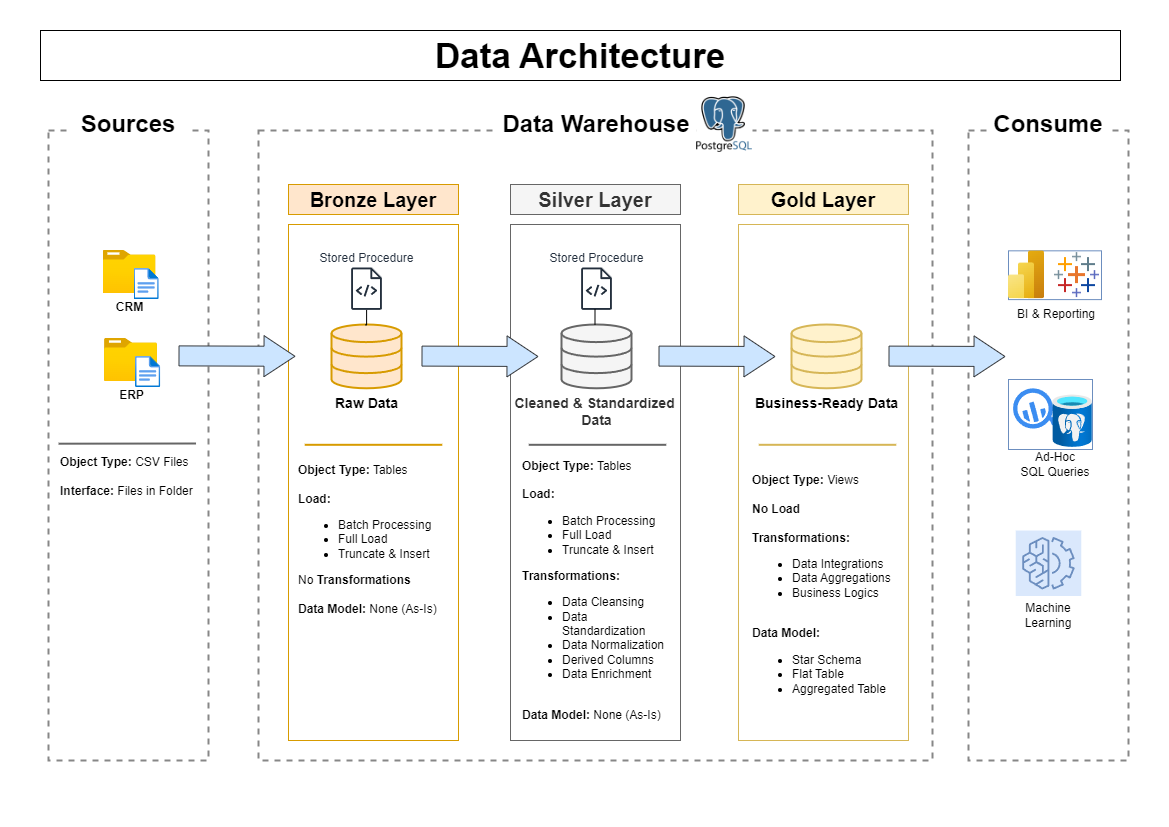

The diagram above was exported from draw.io. Its source (the exported page's mxGraphModel, read from the mxfile embedded in the PNG):
<mxGraphModel dx="1050" dy="629" grid="1" gridSize="10" guides="1" tooltips="1" connect="1" arrows="1" fold="1" page="1" pageScale="1" pageWidth="1169" pageHeight="827" math="0" shadow="0">
  <root>
    <mxCell id="0" />
    <mxCell id="1" parent="0" />
    <mxCell id="A9otNWcZmMGLf-veewoi-1" value="Data Architecture" style="text;html=1;align=center;verticalAlign=middle;whiteSpace=wrap;rounded=0;fontStyle=1;fontSize=35;fillColor=default;strokeColor=default;" parent="1" vertex="1">
      <mxGeometry x="40" y="30" width="1080" height="50" as="geometry" />
    </mxCell>
    <mxCell id="A9otNWcZmMGLf-veewoi-53" value="" style="group;movable=1;resizable=1;rotatable=1;deletable=1;editable=1;locked=0;connectable=1;verticalAlign=top;fillColor=default;" parent="1" vertex="1" connectable="0">
      <mxGeometry x="48" y="90" width="1080" height="670" as="geometry" />
    </mxCell>
    <mxCell id="A9otNWcZmMGLf-veewoi-2" value="" style="rounded=0;whiteSpace=wrap;html=1;fillColor=none;dashed=1;strokeColor=light-dark(#878787, #ededed);strokeWidth=2;" parent="A9otNWcZmMGLf-veewoi-53" vertex="1">
      <mxGeometry y="40" width="160" height="630" as="geometry" />
    </mxCell>
    <mxCell id="A9otNWcZmMGLf-veewoi-3" value="Sources" style="rounded=0;whiteSpace=wrap;html=1;fontSize=24;fillColor=default;strokeColor=none;fontStyle=1" parent="A9otNWcZmMGLf-veewoi-53" vertex="1">
      <mxGeometry x="20" y="4" width="120" height="60" as="geometry" />
    </mxCell>
    <mxCell id="A9otNWcZmMGLf-veewoi-4" value="" style="rounded=0;whiteSpace=wrap;html=1;fillColor=none;dashed=1;strokeColor=light-dark(#878787, #ededed);strokeWidth=2;" parent="A9otNWcZmMGLf-veewoi-53" vertex="1">
      <mxGeometry x="210" y="40" width="674" height="630" as="geometry" />
    </mxCell>
    <mxCell id="A9otNWcZmMGLf-veewoi-5" value="Data Warehouse" style="rounded=0;whiteSpace=wrap;html=1;fontSize=24;fillColor=default;strokeColor=none;fontStyle=1" parent="A9otNWcZmMGLf-veewoi-53" vertex="1">
      <mxGeometry x="448" y="4" width="200" height="60" as="geometry" />
    </mxCell>
    <mxCell id="A9otNWcZmMGLf-veewoi-6" value="" style="rounded=0;whiteSpace=wrap;html=1;fillColor=none;dashed=1;strokeColor=light-dark(#878787, #ededed);strokeWidth=2;" parent="A9otNWcZmMGLf-veewoi-53" vertex="1">
      <mxGeometry x="920" y="40" width="160" height="630" as="geometry" />
    </mxCell>
    <mxCell id="A9otNWcZmMGLf-veewoi-7" value="Consume" style="rounded=0;whiteSpace=wrap;html=1;fontSize=24;fillColor=default;strokeColor=none;fontStyle=1" parent="A9otNWcZmMGLf-veewoi-53" vertex="1">
      <mxGeometry x="940" y="4" width="120" height="60" as="geometry" />
    </mxCell>
    <mxCell id="A9otNWcZmMGLf-veewoi-8" value="Bronze Layer" style="rounded=0;whiteSpace=wrap;html=1;fontSize=20;fillColor=#ffe6cc;strokeColor=#d79b00;fontStyle=1" parent="A9otNWcZmMGLf-veewoi-53" vertex="1">
      <mxGeometry x="240" y="94" width="170" height="30" as="geometry" />
    </mxCell>
    <mxCell id="A9otNWcZmMGLf-veewoi-9" value="" style="rounded=0;whiteSpace=wrap;html=1;fontSize=20;fillColor=none;strokeColor=#d79b00;" parent="A9otNWcZmMGLf-veewoi-53" vertex="1">
      <mxGeometry x="240" y="134" width="170" height="516" as="geometry" />
    </mxCell>
    <mxCell id="A9otNWcZmMGLf-veewoi-10" value="Silver Layer" style="rounded=0;whiteSpace=wrap;html=1;fontSize=20;fillColor=#f5f5f5;strokeColor=#666666;fontColor=#333333;fontStyle=1" parent="A9otNWcZmMGLf-veewoi-53" vertex="1">
      <mxGeometry x="462" y="94" width="170" height="30" as="geometry" />
    </mxCell>
    <mxCell id="A9otNWcZmMGLf-veewoi-11" value="" style="rounded=0;whiteSpace=wrap;html=1;fontSize=20;fillColor=none;strokeColor=#666666;fontColor=#333333;" parent="A9otNWcZmMGLf-veewoi-53" vertex="1">
      <mxGeometry x="462" y="134" width="170" height="516" as="geometry" />
    </mxCell>
    <mxCell id="A9otNWcZmMGLf-veewoi-12" value="Gold Layer" style="rounded=0;whiteSpace=wrap;html=1;fontSize=20;fillColor=#fff2cc;strokeColor=#d6b656;fontStyle=1;" parent="A9otNWcZmMGLf-veewoi-53" vertex="1">
      <mxGeometry x="690" y="94" width="170" height="30" as="geometry" />
    </mxCell>
    <mxCell id="A9otNWcZmMGLf-veewoi-13" value="" style="rounded=0;whiteSpace=wrap;html=1;fontSize=20;fillColor=none;strokeColor=#d6b656;" parent="A9otNWcZmMGLf-veewoi-53" vertex="1">
      <mxGeometry x="690" y="134" width="170" height="516" as="geometry" />
    </mxCell>
    <mxCell id="A9otNWcZmMGLf-veewoi-16" value="" style="group" parent="A9otNWcZmMGLf-veewoi-53" vertex="1" connectable="0">
      <mxGeometry x="54.5" y="160" width="56.25" height="49.110000000000014" as="geometry" />
    </mxCell>
    <mxCell id="A9otNWcZmMGLf-veewoi-14" value="&lt;div&gt;&lt;b&gt;CRM&lt;/b&gt;&lt;/div&gt;" style="image;aspect=fixed;html=1;points=[];align=center;fontSize=12;image=img/lib/azure2/general/Folder_Blank.svg;container=1;" parent="A9otNWcZmMGLf-veewoi-16" vertex="1">
      <mxGeometry width="53" height="43.01" as="geometry" />
    </mxCell>
    <mxCell id="A9otNWcZmMGLf-veewoi-15" value="" style="image;aspect=fixed;html=1;points=[];align=center;fontSize=12;image=img/lib/azure2/general/File.svg;" parent="A9otNWcZmMGLf-veewoi-16" vertex="1">
      <mxGeometry x="31" y="18" width="25.25" height="31.11" as="geometry" />
    </mxCell>
    <mxCell id="A9otNWcZmMGLf-veewoi-17" value="" style="group" parent="A9otNWcZmMGLf-veewoi-53" vertex="1" connectable="0">
      <mxGeometry x="56" y="248" width="56.25" height="49.110000000000014" as="geometry" />
    </mxCell>
    <mxCell id="A9otNWcZmMGLf-veewoi-18" value="&lt;div&gt;&lt;b&gt;ERP&lt;/b&gt;&lt;/div&gt;" style="image;aspect=fixed;html=1;points=[];align=center;fontSize=12;image=img/lib/azure2/general/Folder_Blank.svg;container=1;" parent="A9otNWcZmMGLf-veewoi-17" vertex="1">
      <mxGeometry width="53" height="43.01" as="geometry" />
    </mxCell>
    <mxCell id="A9otNWcZmMGLf-veewoi-19" value="" style="image;aspect=fixed;html=1;points=[];align=center;fontSize=12;image=img/lib/azure2/general/File.svg;" parent="A9otNWcZmMGLf-veewoi-17" vertex="1">
      <mxGeometry x="31" y="18" width="25.25" height="31.11" as="geometry" />
    </mxCell>
    <mxCell id="A9otNWcZmMGLf-veewoi-21" value="" style="endArrow=none;html=1;rounded=0;entryX=0.933;entryY=0.78;entryDx=0;entryDy=0;entryPerimeter=0;fillColor=#f5f5f5;strokeColor=#666666;exitX=0.063;exitY=0.564;exitDx=0;exitDy=0;exitPerimeter=0;strokeWidth=2;" parent="A9otNWcZmMGLf-veewoi-53" edge="1">
      <mxGeometry width="50" height="50" relative="1" as="geometry">
        <mxPoint x="10.079999999999927" y="353.20000000000005" as="sourcePoint" />
        <mxPoint x="147.52" y="353" as="targetPoint" />
      </mxGeometry>
    </mxCell>
    <mxCell id="A9otNWcZmMGLf-veewoi-22" value="&lt;b&gt;Object Type:&lt;/b&gt; CSV Files&lt;div&gt;&lt;br&gt;&lt;/div&gt;&lt;div&gt;&lt;b&gt;Interface:&lt;/b&gt; Files in Folder&lt;/div&gt;" style="text;html=1;align=left;verticalAlign=middle;whiteSpace=wrap;rounded=0;fontSize=12;" parent="A9otNWcZmMGLf-veewoi-53" vertex="1">
      <mxGeometry x="10" y="371" width="140" height="30" as="geometry" />
    </mxCell>
    <mxCell id="A9otNWcZmMGLf-veewoi-23" value="&lt;b&gt;&lt;font style=&quot;font-size: 14px;&quot;&gt;Raw Data&lt;/font&gt;&lt;/b&gt;" style="html=1;verticalLabelPosition=bottom;align=center;labelBackgroundColor=#ffffff;verticalAlign=top;strokeWidth=2;strokeColor=#d79b00;shadow=0;dashed=0;shape=mxgraph.ios7.icons.data;fillColor=#ffe6cc;" parent="A9otNWcZmMGLf-veewoi-53" vertex="1">
      <mxGeometry x="283" y="234" width="70" height="63.78" as="geometry" />
    </mxCell>
    <mxCell id="A9otNWcZmMGLf-veewoi-24" value="&lt;b&gt;&lt;font style=&quot;font-size: 14px;&quot;&gt;Cleaned &amp;amp; Standardized&amp;nbsp;&lt;/font&gt;&lt;/b&gt;&lt;div&gt;&lt;b&gt;&lt;font style=&quot;font-size: 14px;&quot;&gt;Data&lt;/font&gt;&lt;/b&gt;&lt;/div&gt;" style="html=1;verticalLabelPosition=bottom;align=center;labelBackgroundColor=#ffffff;verticalAlign=top;strokeWidth=2;strokeColor=#666666;shadow=0;dashed=0;shape=mxgraph.ios7.icons.data;fillColor=#f5f5f5;fontColor=#333333;" parent="A9otNWcZmMGLf-veewoi-53" vertex="1">
      <mxGeometry x="513" y="234" width="70" height="63.78" as="geometry" />
    </mxCell>
    <mxCell id="A9otNWcZmMGLf-veewoi-25" value="&lt;b&gt;&lt;font style=&quot;font-size: 14px;&quot;&gt;Business-Ready Data&lt;/font&gt;&lt;/b&gt;" style="html=1;verticalLabelPosition=bottom;align=center;labelBackgroundColor=#ffffff;verticalAlign=top;strokeWidth=2;strokeColor=#d6b656;shadow=0;dashed=0;shape=mxgraph.ios7.icons.data;fillColor=#fff2cc;" parent="A9otNWcZmMGLf-veewoi-53" vertex="1">
      <mxGeometry x="743" y="234" width="70" height="63.78" as="geometry" />
    </mxCell>
    <mxCell id="A9otNWcZmMGLf-veewoi-28" value="" style="shape=flexArrow;endArrow=classic;html=1;rounded=0;fillColor=#cce5ff;strokeColor=#36393d;width=20;endSize=10;startSize=6;" parent="A9otNWcZmMGLf-veewoi-53" edge="1">
      <mxGeometry width="50" height="50" relative="1" as="geometry">
        <mxPoint x="373" y="265.6" as="sourcePoint" />
        <mxPoint x="490" y="266" as="targetPoint" />
      </mxGeometry>
    </mxCell>
    <mxCell id="A9otNWcZmMGLf-veewoi-29" value="" style="shape=flexArrow;endArrow=classic;html=1;rounded=0;fillColor=#cce5ff;strokeColor=#36393d;width=20;endSize=10;startSize=6;" parent="A9otNWcZmMGLf-veewoi-53" edge="1">
      <mxGeometry width="50" height="50" relative="1" as="geometry">
        <mxPoint x="610" y="265.6" as="sourcePoint" />
        <mxPoint x="727" y="266" as="targetPoint" />
      </mxGeometry>
    </mxCell>
    <mxCell id="A9otNWcZmMGLf-veewoi-30" value="" style="shape=flexArrow;endArrow=classic;html=1;rounded=0;fillColor=#cce5ff;strokeColor=#36393d;width=20;endSize=10;startSize=6;" parent="A9otNWcZmMGLf-veewoi-53" edge="1">
      <mxGeometry width="50" height="50" relative="1" as="geometry">
        <mxPoint x="840" y="265.6" as="sourcePoint" />
        <mxPoint x="957" y="266" as="targetPoint" />
      </mxGeometry>
    </mxCell>
    <mxCell id="A9otNWcZmMGLf-veewoi-31" value="" style="shape=flexArrow;endArrow=classic;html=1;rounded=0;fillColor=#cce5ff;strokeColor=#36393d;width=20;endSize=10;startSize=6;" parent="A9otNWcZmMGLf-veewoi-53" edge="1">
      <mxGeometry width="50" height="50" relative="1" as="geometry">
        <mxPoint x="130" y="265.39000000000004" as="sourcePoint" />
        <mxPoint x="247" y="265.79" as="targetPoint" />
      </mxGeometry>
    </mxCell>
    <mxCell id="A9otNWcZmMGLf-veewoi-32" value="&lt;b&gt;Object Type:&lt;/b&gt; Tables&lt;div&gt;&lt;br&gt;&lt;/div&gt;&lt;div&gt;&lt;b&gt;Load:&lt;/b&gt;&amp;nbsp;&lt;/div&gt;&lt;div&gt;&lt;ul&gt;&lt;li&gt;Batch Processing&lt;/li&gt;&lt;li&gt;Full Load&amp;nbsp;&lt;/li&gt;&lt;li&gt;Truncate &amp;amp; Insert&lt;/li&gt;&lt;/ul&gt;&lt;div&gt;No &lt;b&gt;Transformations&lt;/b&gt;&lt;/div&gt;&lt;/div&gt;&lt;div&gt;&lt;br&gt;&lt;/div&gt;&lt;div&gt;&lt;b&gt;Data Model:&lt;/b&gt; None (As-Is)&lt;/div&gt;" style="text;html=1;align=left;verticalAlign=middle;whiteSpace=wrap;rounded=0;fontSize=12;" parent="A9otNWcZmMGLf-veewoi-53" vertex="1">
      <mxGeometry x="248" y="364" width="152" height="170" as="geometry" />
    </mxCell>
    <mxCell id="A9otNWcZmMGLf-veewoi-33" value="" style="endArrow=none;html=1;rounded=0;entryX=0.933;entryY=0.78;entryDx=0;entryDy=0;entryPerimeter=0;fillColor=#ffe6cc;strokeColor=#d79b00;exitX=0.063;exitY=0.564;exitDx=0;exitDy=0;exitPerimeter=0;strokeWidth=2;" parent="A9otNWcZmMGLf-veewoi-53" edge="1">
      <mxGeometry width="50" height="50" relative="1" as="geometry">
        <mxPoint x="256.24" y="354.31" as="sourcePoint" />
        <mxPoint x="393.76" y="354.31" as="targetPoint" />
      </mxGeometry>
    </mxCell>
    <mxCell id="A9otNWcZmMGLf-veewoi-34" value="&lt;b&gt;Object Type:&lt;/b&gt; Tables&lt;div&gt;&lt;br&gt;&lt;/div&gt;&lt;div&gt;&lt;b&gt;Load:&lt;/b&gt;&amp;nbsp;&lt;/div&gt;&lt;div&gt;&lt;ul&gt;&lt;li&gt;Batch Processing&lt;/li&gt;&lt;li&gt;Full Load&amp;nbsp;&lt;/li&gt;&lt;li&gt;Truncate &amp;amp; Insert&lt;/li&gt;&lt;/ul&gt;&lt;div&gt;&lt;b&gt;Transformations:&lt;/b&gt;&lt;/div&gt;&lt;/div&gt;&lt;div&gt;&lt;ul&gt;&lt;li&gt;Data Cleansing&lt;/li&gt;&lt;li&gt;Data Standardization&lt;/li&gt;&lt;li&gt;Data Normalization&lt;/li&gt;&lt;li&gt;Derived Columns&lt;/li&gt;&lt;li&gt;Data Enrichment&lt;/li&gt;&lt;/ul&gt;&lt;/div&gt;&lt;div&gt;&lt;br&gt;&lt;/div&gt;&lt;div&gt;&lt;b&gt;Data Model:&lt;/b&gt;&amp;nbsp;None (As-Is)&lt;/div&gt;" style="text;html=1;align=left;verticalAlign=middle;whiteSpace=wrap;rounded=0;fontSize=12;" parent="A9otNWcZmMGLf-veewoi-53" vertex="1">
      <mxGeometry x="472" y="364" width="152" height="272" as="geometry" />
    </mxCell>
    <mxCell id="A9otNWcZmMGLf-veewoi-35" value="" style="endArrow=none;html=1;rounded=0;entryX=0.933;entryY=0.78;entryDx=0;entryDy=0;entryPerimeter=0;fillColor=#f5f5f5;strokeColor=#666666;exitX=0.063;exitY=0.564;exitDx=0;exitDy=0;exitPerimeter=0;strokeWidth=2;" parent="A9otNWcZmMGLf-veewoi-53" edge="1">
      <mxGeometry width="50" height="50" relative="1" as="geometry">
        <mxPoint x="480.24" y="354.31" as="sourcePoint" />
        <mxPoint x="617.76" y="354.31" as="targetPoint" />
      </mxGeometry>
    </mxCell>
    <mxCell id="A9otNWcZmMGLf-veewoi-36" value="&lt;b&gt;Object Type:&lt;/b&gt; Views&lt;div&gt;&lt;br&gt;&lt;/div&gt;&lt;div&gt;&lt;b&gt;No Load&lt;/b&gt;&lt;/div&gt;&lt;div&gt;&lt;b&gt;&lt;br&gt;&lt;/b&gt;&lt;/div&gt;&lt;div&gt;&lt;div&gt;&lt;b&gt;Transformations:&lt;/b&gt;&lt;/div&gt;&lt;/div&gt;&lt;div&gt;&lt;ul&gt;&lt;li&gt;Data Integrations&lt;/li&gt;&lt;li&gt;Data Aggregations&lt;/li&gt;&lt;li&gt;Business Logics&lt;/li&gt;&lt;/ul&gt;&lt;/div&gt;&lt;div&gt;&lt;br&gt;&lt;/div&gt;&lt;div&gt;&lt;b&gt;Data Model:&lt;/b&gt;&amp;nbsp;&lt;/div&gt;&lt;div&gt;&lt;ul&gt;&lt;li&gt;Star Schema&lt;/li&gt;&lt;li&gt;Flat Table&lt;/li&gt;&lt;li&gt;Aggregated Table&lt;/li&gt;&lt;/ul&gt;&lt;/div&gt;" style="text;html=1;align=left;verticalAlign=middle;whiteSpace=wrap;rounded=0;fontSize=12;" parent="A9otNWcZmMGLf-veewoi-53" vertex="1">
      <mxGeometry x="702" y="364" width="152" height="272" as="geometry" />
    </mxCell>
    <mxCell id="A9otNWcZmMGLf-veewoi-37" value="" style="endArrow=none;html=1;rounded=0;entryX=0.933;entryY=0.78;entryDx=0;entryDy=0;entryPerimeter=0;fillColor=#fff2cc;strokeColor=#d6b656;exitX=0.063;exitY=0.564;exitDx=0;exitDy=0;exitPerimeter=0;strokeWidth=2;" parent="A9otNWcZmMGLf-veewoi-53" edge="1">
      <mxGeometry width="50" height="50" relative="1" as="geometry">
        <mxPoint x="710.24" y="354.31" as="sourcePoint" />
        <mxPoint x="847.76" y="354.31" as="targetPoint" />
      </mxGeometry>
    </mxCell>
    <mxCell id="A9otNWcZmMGLf-veewoi-41" value="" style="group;fillColor=none;strokeColor=#6c8ebf;" parent="A9otNWcZmMGLf-veewoi-53" vertex="1" connectable="0">
      <mxGeometry x="960" y="160.33" width="93" height="48.78" as="geometry" />
    </mxCell>
    <mxCell id="A9otNWcZmMGLf-veewoi-38" value="" style="image;aspect=fixed;html=1;points=[];align=center;fontSize=12;image=img/lib/azure2/analytics/Power_BI_Embedded.svg;" parent="A9otNWcZmMGLf-veewoi-41" vertex="1">
      <mxGeometry width="36" height="48" as="geometry" />
    </mxCell>
    <mxCell id="A9otNWcZmMGLf-veewoi-40" value="" style="shape=image;verticalLabelPosition=bottom;verticalAlign=top;imageAspect=0;aspect=fixed;image=data:image/png,(base64 omitted: 488 chars)" parent="A9otNWcZmMGLf-veewoi-41" vertex="1">
      <mxGeometry x="45" y="0.7799999999999727" width="48" height="48" as="geometry" />
    </mxCell>
    <mxCell id="A9otNWcZmMGLf-veewoi-42" value="BI &amp;amp; Reporting" style="text;html=1;align=center;verticalAlign=middle;whiteSpace=wrap;rounded=0;fontStyle=0" parent="A9otNWcZmMGLf-veewoi-53" vertex="1">
      <mxGeometry x="963" y="209.11" width="90" height="30" as="geometry" />
    </mxCell>
    <mxCell id="A9otNWcZmMGLf-veewoi-47" value="" style="group;fillColor=none;strokeColor=#6c8ebf;" parent="A9otNWcZmMGLf-veewoi-53" vertex="1" connectable="0">
      <mxGeometry x="960" y="289" width="84" height="70" as="geometry" />
    </mxCell>
    <mxCell id="A9otNWcZmMGLf-veewoi-43" value="" style="sketch=0;html=1;aspect=fixed;strokeColor=none;shadow=0;fillColor=#3B8DF1;verticalAlign=top;labelPosition=center;verticalLabelPosition=bottom;shape=mxgraph.gcp2.big_query;rotation=-15;" parent="A9otNWcZmMGLf-veewoi-47" vertex="1">
      <mxGeometry x="6.469876232853913" y="6.361839627783834" width="56.70109227210653" height="57.276320744432255" as="geometry" />
    </mxCell>
    <mxCell id="A9otNWcZmMGLf-veewoi-45" value="" style="image;aspect=fixed;html=1;points=[];align=center;fontSize=12;image=img/lib/azure2/databases/Azure_Database_PostgreSQL_Server.svg;" parent="A9otNWcZmMGLf-veewoi-47" vertex="1">
      <mxGeometry x="44.410149565712636" y="15.401144192902267" width="39.44423810233498" height="52.59231746977997" as="geometry" />
    </mxCell>
    <mxCell id="A9otNWcZmMGLf-veewoi-48" value="Ad-Hoc&lt;div&gt;SQL Queries&lt;/div&gt;" style="text;html=1;align=center;verticalAlign=middle;whiteSpace=wrap;rounded=0;fontStyle=0" parent="A9otNWcZmMGLf-veewoi-53" vertex="1">
      <mxGeometry x="961.5" y="359" width="90" height="30" as="geometry" />
    </mxCell>
    <mxCell id="A9otNWcZmMGLf-veewoi-49" value="" style="sketch=0;points=[[0,0,0],[0.25,0,0],[0.5,0,0],[0.75,0,0],[1,0,0],[0,1,0],[0.25,1,0],[0.5,1,0],[0.75,1,0],[1,1,0],[0,0.25,0],[0,0.5,0],[0,0.75,0],[1,0.25,0],[1,0.5,0],[1,0.75,0]];outlineConnect=0;fillColor=#dae8fc;strokeColor=#6c8ebf;dashed=0;verticalLabelPosition=bottom;verticalAlign=top;align=center;html=1;fontSize=12;fontStyle=0;aspect=fixed;shape=mxgraph.aws4.resourceIcon;resIcon=mxgraph.aws4.machine_learning;" parent="A9otNWcZmMGLf-veewoi-53" vertex="1">
      <mxGeometry x="967.25" y="440" width="65.5" height="65.5" as="geometry" />
    </mxCell>
    <mxCell id="A9otNWcZmMGLf-veewoi-50" value="Machine Learning" style="text;html=1;align=center;verticalAlign=middle;whiteSpace=wrap;rounded=0;fontStyle=0" parent="A9otNWcZmMGLf-veewoi-53" vertex="1">
      <mxGeometry x="955" y="510" width="90" height="30" as="geometry" />
    </mxCell>
    <mxCell id="A9otNWcZmMGLf-veewoi-52" value="" style="shape=image;verticalLabelPosition=bottom;labelBackgroundColor=default;verticalAlign=top;aspect=fixed;imageAspect=0;image=data:image/png,(base64 omitted: 32412 chars);imageBackground=default;" parent="A9otNWcZmMGLf-veewoi-53" vertex="1">
      <mxGeometry x="648" y="6.220000000000001" width="56" height="55.56" as="geometry" />
    </mxCell>
    <mxCell id="bDrw7DE-72iwV8tSbOd0-1" value="Stored Procedure" style="sketch=0;outlineConnect=0;fontColor=#232F3E;gradientColor=none;fillColor=#232F3D;strokeColor=none;dashed=0;verticalLabelPosition=top;verticalAlign=bottom;align=center;html=1;fontSize=12;fontStyle=0;aspect=fixed;pointerEvents=1;shape=mxgraph.aws4.source_code;labelPosition=center;" parent="A9otNWcZmMGLf-veewoi-53" vertex="1">
      <mxGeometry x="302.5" y="177" width="31" height="42.42" as="geometry" />
    </mxCell>
    <mxCell id="bDrw7DE-72iwV8tSbOd0-2" style="edgeStyle=orthogonalEdgeStyle;rounded=0;orthogonalLoop=1;jettySize=auto;html=1;endArrow=none;startFill=0;entryX=0.481;entryY=0.006;entryDx=0;entryDy=0;entryPerimeter=0;" parent="A9otNWcZmMGLf-veewoi-53" source="bDrw7DE-72iwV8tSbOd0-1" target="A9otNWcZmMGLf-veewoi-23" edge="1">
      <mxGeometry relative="1" as="geometry">
        <mxPoint x="322" y="230" as="targetPoint" />
        <Array as="points">
          <mxPoint x="318" y="234" />
        </Array>
      </mxGeometry>
    </mxCell>
    <mxCell id="bDrw7DE-72iwV8tSbOd0-3" value="Stored Procedure" style="sketch=0;outlineConnect=0;fontColor=#232F3E;gradientColor=none;fillColor=#232F3D;strokeColor=none;dashed=0;verticalLabelPosition=top;verticalAlign=bottom;align=center;html=1;fontSize=12;fontStyle=0;aspect=fixed;pointerEvents=1;shape=mxgraph.aws4.source_code;labelPosition=center;" parent="A9otNWcZmMGLf-veewoi-53" vertex="1">
      <mxGeometry x="532.5" y="177" width="31" height="42.42" as="geometry" />
    </mxCell>
    <mxCell id="bDrw7DE-72iwV8tSbOd0-4" style="edgeStyle=orthogonalEdgeStyle;rounded=0;orthogonalLoop=1;jettySize=auto;html=1;endArrow=none;startFill=0;entryX=0.481;entryY=0.006;entryDx=0;entryDy=0;entryPerimeter=0;" parent="A9otNWcZmMGLf-veewoi-53" edge="1">
      <mxGeometry relative="1" as="geometry">
        <mxPoint x="547.49" y="219" as="sourcePoint" />
        <mxPoint x="546.49" y="234" as="targetPoint" />
        <Array as="points">
          <mxPoint x="547.49" y="234" />
        </Array>
      </mxGeometry>
    </mxCell>
  </root>
</mxGraphModel>